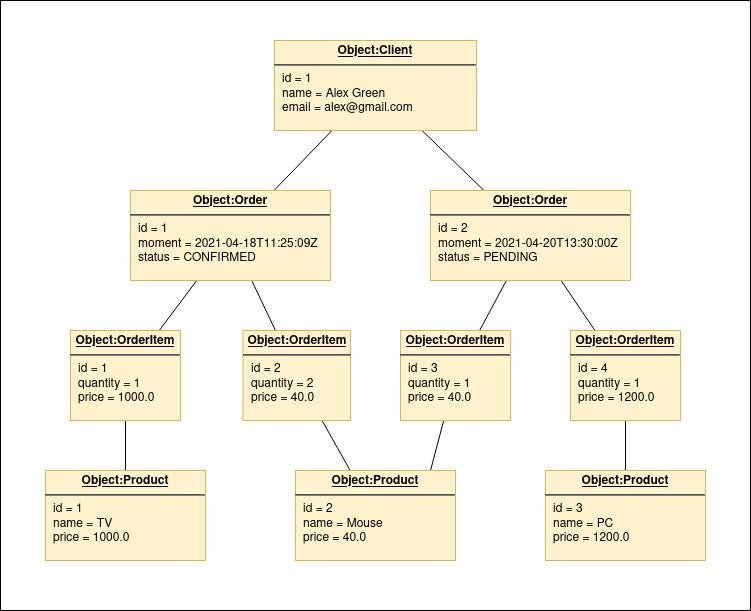

The diagram above was exported from draw.io. Its source (the exported page's mxGraphModel, read from the mxfile embedded in the PNG):
<mxGraphModel dx="1422" dy="745" grid="1" gridSize="10" guides="1" tooltips="1" connect="1" arrows="1" fold="1" page="1" pageScale="1" pageWidth="850" pageHeight="1100" math="0" shadow="0">
  <root>
    <mxCell id="0" />
    <mxCell id="1" parent="0" />
    <mxCell id="ieUvYM9WxzH_eanIsYnZ-27" value="" style="rounded=0;whiteSpace=wrap;html=1;" vertex="1" parent="1">
      <mxGeometry x="50" width="750" height="610" as="geometry" />
    </mxCell>
    <mxCell id="ieUvYM9WxzH_eanIsYnZ-8" style="rounded=0;orthogonalLoop=1;jettySize=auto;html=1;endArrow=none;endFill=0;fillColor=#fff2cc;strokeColor=#000000;" edge="1" parent="1" source="ieUvYM9WxzH_eanIsYnZ-1" target="ieUvYM9WxzH_eanIsYnZ-7">
      <mxGeometry relative="1" as="geometry" />
    </mxCell>
    <mxCell id="ieUvYM9WxzH_eanIsYnZ-10" style="edgeStyle=none;rounded=0;orthogonalLoop=1;jettySize=auto;html=1;endArrow=none;endFill=0;fillColor=#fff2cc;strokeColor=#000000;" edge="1" parent="1" source="ieUvYM9WxzH_eanIsYnZ-1" target="ieUvYM9WxzH_eanIsYnZ-9">
      <mxGeometry relative="1" as="geometry" />
    </mxCell>
    <mxCell id="ieUvYM9WxzH_eanIsYnZ-1" value="&lt;p style=&quot;margin:0px;margin-top:4px;text-align:center;text-decoration:underline;&quot;&gt;&lt;b&gt;Object:Client&lt;/b&gt;&lt;/p&gt;&lt;hr&gt;&lt;p style=&quot;margin:0px;margin-left:8px;&quot;&gt;id = 1&lt;/p&gt;&lt;p style=&quot;margin:0px;margin-left:8px;&quot;&gt;name = Alex Green&lt;/p&gt;&lt;p style=&quot;margin:0px;margin-left:8px;&quot;&gt;email = alex@gmail.com&lt;br&gt;&lt;/p&gt;" style="verticalAlign=top;align=left;overflow=fill;fontSize=12;fontFamily=Helvetica;html=1;fillColor=#fff2cc;strokeColor=#d6b656;" vertex="1" parent="1">
      <mxGeometry x="324" y="40" width="202" height="90" as="geometry" />
    </mxCell>
    <mxCell id="ieUvYM9WxzH_eanIsYnZ-12" style="edgeStyle=none;rounded=0;orthogonalLoop=1;jettySize=auto;html=1;endArrow=none;endFill=0;fillColor=#fff2cc;strokeColor=#000000;" edge="1" parent="1" source="ieUvYM9WxzH_eanIsYnZ-7" target="ieUvYM9WxzH_eanIsYnZ-11">
      <mxGeometry relative="1" as="geometry" />
    </mxCell>
    <mxCell id="ieUvYM9WxzH_eanIsYnZ-14" style="edgeStyle=none;rounded=0;orthogonalLoop=1;jettySize=auto;html=1;endArrow=none;endFill=0;fillColor=#fff2cc;strokeColor=#000000;" edge="1" parent="1" source="ieUvYM9WxzH_eanIsYnZ-7" target="ieUvYM9WxzH_eanIsYnZ-13">
      <mxGeometry relative="1" as="geometry" />
    </mxCell>
    <mxCell id="ieUvYM9WxzH_eanIsYnZ-7" value="&lt;p style=&quot;margin:0px;margin-top:4px;text-align:center;text-decoration:underline;&quot;&gt;&lt;b&gt;Object:Order&lt;/b&gt;&lt;/p&gt;&lt;hr&gt;&lt;p style=&quot;margin:0px;margin-left:8px;&quot;&gt;id = 1&lt;/p&gt;&lt;p style=&quot;margin:0px;margin-left:8px;&quot;&gt;moment = 2021-04-18T11:25:09Z&lt;/p&gt;&lt;p style=&quot;margin:0px;margin-left:8px;&quot;&gt;status = CONFIRMED&lt;br&gt;&lt;/p&gt;" style="verticalAlign=top;align=left;overflow=fill;fontSize=12;fontFamily=Helvetica;html=1;fillColor=#fff2cc;strokeColor=#d6b656;" vertex="1" parent="1">
      <mxGeometry x="180" y="190" width="200" height="90" as="geometry" />
    </mxCell>
    <mxCell id="ieUvYM9WxzH_eanIsYnZ-16" style="edgeStyle=none;rounded=0;orthogonalLoop=1;jettySize=auto;html=1;endArrow=none;endFill=0;fillColor=#fff2cc;strokeColor=#000000;" edge="1" parent="1" source="ieUvYM9WxzH_eanIsYnZ-9" target="ieUvYM9WxzH_eanIsYnZ-15">
      <mxGeometry relative="1" as="geometry" />
    </mxCell>
    <mxCell id="ieUvYM9WxzH_eanIsYnZ-18" style="edgeStyle=none;rounded=0;orthogonalLoop=1;jettySize=auto;html=1;endArrow=none;endFill=0;fillColor=#fff2cc;strokeColor=#000000;" edge="1" parent="1" source="ieUvYM9WxzH_eanIsYnZ-9" target="ieUvYM9WxzH_eanIsYnZ-17">
      <mxGeometry relative="1" as="geometry" />
    </mxCell>
    <mxCell id="ieUvYM9WxzH_eanIsYnZ-9" value="&lt;p style=&quot;margin:0px;margin-top:4px;text-align:center;text-decoration:underline;&quot;&gt;&lt;b&gt;Object:Order&lt;/b&gt;&lt;/p&gt;&lt;hr&gt;&lt;p style=&quot;margin:0px;margin-left:8px;&quot;&gt;id = 2&lt;br&gt;&lt;/p&gt;&lt;p style=&quot;margin:0px;margin-left:8px;&quot;&gt;moment = 2021-04-20T13:30:00Z&lt;br&gt;&lt;/p&gt;&lt;p style=&quot;margin:0px;margin-left:8px;&quot;&gt;status = PENDING&lt;br&gt;&lt;/p&gt;&lt;p style=&quot;margin:0px;margin-left:8px;&quot;&gt;&lt;/p&gt;" style="verticalAlign=top;align=left;overflow=fill;fontSize=12;fontFamily=Helvetica;html=1;fillColor=#fff2cc;strokeColor=#d6b656;" vertex="1" parent="1">
      <mxGeometry x="480" y="190" width="200" height="90" as="geometry" />
    </mxCell>
    <mxCell id="ieUvYM9WxzH_eanIsYnZ-21" style="edgeStyle=none;rounded=0;orthogonalLoop=1;jettySize=auto;html=1;endArrow=none;endFill=0;fillColor=#fff2cc;strokeColor=#000000;" edge="1" parent="1" source="ieUvYM9WxzH_eanIsYnZ-11" target="ieUvYM9WxzH_eanIsYnZ-20">
      <mxGeometry relative="1" as="geometry" />
    </mxCell>
    <mxCell id="ieUvYM9WxzH_eanIsYnZ-11" value="&lt;p style=&quot;margin:0px;margin-top:4px;text-align:center;text-decoration:underline;&quot;&gt;&lt;b&gt;Object:OrderItem&lt;/b&gt;&lt;/p&gt;&lt;hr&gt;&lt;p style=&quot;margin:0px;margin-left:8px;&quot;&gt;id = 1&lt;/p&gt;&lt;p style=&quot;margin:0px;margin-left:8px;&quot;&gt;quantity = 1&lt;/p&gt;&lt;p style=&quot;margin:0px;margin-left:8px;&quot;&gt;price = 1000.0&lt;br&gt;&lt;/p&gt;" style="verticalAlign=top;align=left;overflow=fill;fontSize=12;fontFamily=Helvetica;html=1;fillColor=#fff2cc;strokeColor=#d6b656;" vertex="1" parent="1">
      <mxGeometry x="120" y="330" width="110" height="90" as="geometry" />
    </mxCell>
    <mxCell id="ieUvYM9WxzH_eanIsYnZ-23" style="edgeStyle=none;rounded=0;orthogonalLoop=1;jettySize=auto;html=1;endArrow=none;endFill=0;fillColor=#fff2cc;strokeColor=#000000;" edge="1" parent="1" source="ieUvYM9WxzH_eanIsYnZ-13" target="ieUvYM9WxzH_eanIsYnZ-22">
      <mxGeometry relative="1" as="geometry" />
    </mxCell>
    <mxCell id="ieUvYM9WxzH_eanIsYnZ-13" value="&lt;p style=&quot;margin:0px;margin-top:4px;text-align:center;text-decoration:underline;&quot;&gt;&lt;b&gt;Object:&lt;/b&gt;&lt;b&gt;OrderItem&lt;/b&gt;&lt;/p&gt;&lt;hr&gt;&lt;p style=&quot;margin:0px;margin-left:8px;&quot;&gt;id = 2&lt;br&gt;&lt;/p&gt;&lt;p style=&quot;margin:0px;margin-left:8px;&quot;&gt;quantity = 2&lt;br&gt;&lt;/p&gt;&lt;p style=&quot;margin:0px;margin-left:8px;&quot;&gt;price = 40.0&lt;/p&gt;&lt;p style=&quot;margin:0px;margin-left:8px;&quot;&gt;&lt;/p&gt;" style="verticalAlign=top;align=left;overflow=fill;fontSize=12;fontFamily=Helvetica;html=1;fillColor=#fff2cc;strokeColor=#d6b656;" vertex="1" parent="1">
      <mxGeometry x="292.5" y="330" width="107.5" height="90" as="geometry" />
    </mxCell>
    <mxCell id="ieUvYM9WxzH_eanIsYnZ-26" style="edgeStyle=none;rounded=0;orthogonalLoop=1;jettySize=auto;html=1;entryX=0.844;entryY=0;entryDx=0;entryDy=0;entryPerimeter=0;endArrow=none;endFill=0;fillColor=#fff2cc;strokeColor=#000000;" edge="1" parent="1" source="ieUvYM9WxzH_eanIsYnZ-15" target="ieUvYM9WxzH_eanIsYnZ-22">
      <mxGeometry relative="1" as="geometry" />
    </mxCell>
    <mxCell id="ieUvYM9WxzH_eanIsYnZ-15" value="&lt;p style=&quot;margin:0px;margin-top:4px;text-align:center;text-decoration:underline;&quot;&gt;&lt;b&gt;Object:&lt;/b&gt;&lt;b&gt;OrderItem&lt;/b&gt;&lt;/p&gt;&lt;hr&gt;&lt;p style=&quot;margin:0px;margin-left:8px;&quot;&gt;id = 3&lt;br&gt;&lt;/p&gt;&lt;p style=&quot;margin:0px;margin-left:8px;&quot;&gt;quantity = 1&lt;br&gt;&lt;/p&gt;&lt;p style=&quot;margin:0px;margin-left:8px;&quot;&gt;price = 40.0&lt;/p&gt;&lt;p style=&quot;margin:0px;margin-left:8px;&quot;&gt;&lt;/p&gt;" style="verticalAlign=top;align=left;overflow=fill;fontSize=12;fontFamily=Helvetica;html=1;fillColor=#fff2cc;strokeColor=#d6b656;" vertex="1" parent="1">
      <mxGeometry x="450" y="330" width="110" height="90" as="geometry" />
    </mxCell>
    <mxCell id="ieUvYM9WxzH_eanIsYnZ-25" style="edgeStyle=none;rounded=0;orthogonalLoop=1;jettySize=auto;html=1;endArrow=none;endFill=0;fillColor=#fff2cc;strokeColor=#000000;" edge="1" parent="1" source="ieUvYM9WxzH_eanIsYnZ-17" target="ieUvYM9WxzH_eanIsYnZ-24">
      <mxGeometry relative="1" as="geometry" />
    </mxCell>
    <mxCell id="ieUvYM9WxzH_eanIsYnZ-17" value="&lt;p style=&quot;margin:0px;margin-top:4px;text-align:center;text-decoration:underline;&quot;&gt;&lt;b&gt;Object:&lt;/b&gt;&lt;b&gt;OrderItem&lt;/b&gt;&lt;/p&gt;&lt;hr&gt;&lt;p style=&quot;margin:0px;margin-left:8px;&quot;&gt;id = 4&lt;br&gt;&lt;/p&gt;&lt;p style=&quot;margin:0px;margin-left:8px;&quot;&gt;quantity = 1&lt;br&gt;&lt;/p&gt;&lt;p style=&quot;margin:0px;margin-left:8px;&quot;&gt;price = 1200.0&lt;/p&gt;&lt;p style=&quot;margin:0px;margin-left:8px;&quot;&gt;&lt;/p&gt;" style="verticalAlign=top;align=left;overflow=fill;fontSize=12;fontFamily=Helvetica;html=1;fillColor=#fff2cc;strokeColor=#d6b656;" vertex="1" parent="1">
      <mxGeometry x="620" y="330" width="110" height="90" as="geometry" />
    </mxCell>
    <mxCell id="ieUvYM9WxzH_eanIsYnZ-20" value="&lt;p style=&quot;margin:0px;margin-top:4px;text-align:center;text-decoration:underline;&quot;&gt;&lt;b&gt;Object:Product&lt;/b&gt;&lt;/p&gt;&lt;hr&gt;&lt;p style=&quot;margin:0px;margin-left:8px;&quot;&gt;id = 1&lt;/p&gt;&lt;p style=&quot;margin:0px;margin-left:8px;&quot;&gt;name = TV&lt;/p&gt;&lt;p style=&quot;margin:0px;margin-left:8px;&quot;&gt;price = 1000.0&lt;br&gt;&lt;/p&gt;" style="verticalAlign=top;align=left;overflow=fill;fontSize=12;fontFamily=Helvetica;html=1;fillColor=#fff2cc;strokeColor=#d6b656;" vertex="1" parent="1">
      <mxGeometry x="95" y="470" width="160" height="90" as="geometry" />
    </mxCell>
    <mxCell id="ieUvYM9WxzH_eanIsYnZ-22" value="&lt;p style=&quot;margin:0px;margin-top:4px;text-align:center;text-decoration:underline;&quot;&gt;&lt;b&gt;Object:&lt;/b&gt;&lt;b&gt;Product&lt;/b&gt;&lt;/p&gt;&lt;hr&gt;&lt;p style=&quot;margin:0px;margin-left:8px;&quot;&gt;id = 2&lt;br&gt;&lt;/p&gt;&lt;p style=&quot;margin:0px;margin-left:8px;&quot;&gt;name = Mouse&lt;br&gt;&lt;/p&gt;&lt;p style=&quot;margin:0px;margin-left:8px;&quot;&gt;price = 40.0&lt;/p&gt;&lt;p style=&quot;margin:0px;margin-left:8px;&quot;&gt;&lt;/p&gt;" style="verticalAlign=top;align=left;overflow=fill;fontSize=12;fontFamily=Helvetica;html=1;fillColor=#fff2cc;strokeColor=#d6b656;" vertex="1" parent="1">
      <mxGeometry x="345" y="470" width="160" height="90" as="geometry" />
    </mxCell>
    <mxCell id="ieUvYM9WxzH_eanIsYnZ-24" value="&lt;p style=&quot;margin:0px;margin-top:4px;text-align:center;text-decoration:underline;&quot;&gt;&lt;b&gt;Object:&lt;/b&gt;&lt;b&gt;Product&lt;/b&gt;&lt;/p&gt;&lt;hr&gt;&lt;p style=&quot;margin:0px;margin-left:8px;&quot;&gt;id = 3&lt;br&gt;&lt;/p&gt;&lt;p style=&quot;margin:0px;margin-left:8px;&quot;&gt;name = PC&lt;br&gt;&lt;/p&gt;&lt;p style=&quot;margin:0px;margin-left:8px;&quot;&gt;price = 1200.0&lt;/p&gt;&lt;p style=&quot;margin:0px;margin-left:8px;&quot;&gt;&lt;/p&gt;" style="verticalAlign=top;align=left;overflow=fill;fontSize=12;fontFamily=Helvetica;html=1;fillColor=#fff2cc;strokeColor=#d6b656;" vertex="1" parent="1">
      <mxGeometry x="595" y="470" width="160" height="90" as="geometry" />
    </mxCell>
  </root>
</mxGraphModel>